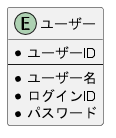

The diagram above was rendered by PlantUML. Its source (embedded in the PNG):
@startuml
entity ユーザー {
  * ユーザーID
  --
  * ユーザー名
  * ログインID
  * パスワード
}
@enduml